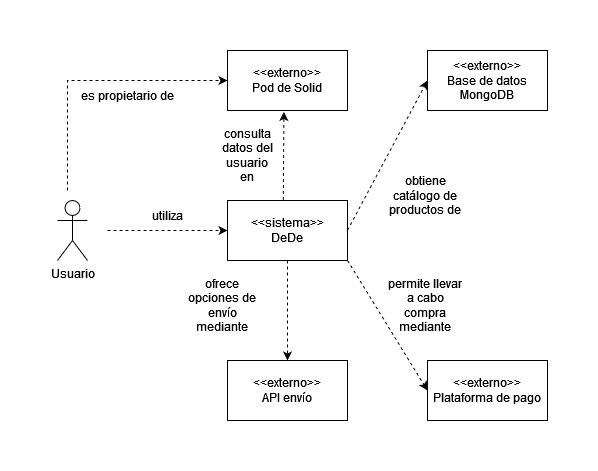

The diagram above was exported from draw.io. Its source (the exported page's mxGraphModel, read from the mxfile embedded in the PNG):
<mxGraphModel dx="813" dy="430" grid="1" gridSize="10" guides="1" tooltips="1" connect="1" arrows="1" fold="1" page="1" pageScale="1" pageWidth="827" pageHeight="1169" math="0" shadow="0">
  <root>
    <mxCell id="0" />
    <mxCell id="1" parent="0" />
    <mxCell id="dIj1B2NFtlAgptvBTLS7-1" value="Usuario" style="shape=umlActor;verticalLabelPosition=bottom;verticalAlign=top;html=1;outlineConnect=0;" vertex="1" parent="1">
      <mxGeometry x="100" y="310" width="30" height="60" as="geometry" />
    </mxCell>
    <mxCell id="dIj1B2NFtlAgptvBTLS7-4" value="&lt;div&gt;&amp;lt;&amp;lt;sistema&amp;gt;&amp;gt;&lt;/div&gt;&lt;div&gt;DeDe&lt;br&gt;&lt;/div&gt;" style="rounded=0;whiteSpace=wrap;html=1;" vertex="1" parent="1">
      <mxGeometry x="270" y="310" width="120" height="60" as="geometry" />
    </mxCell>
    <mxCell id="dIj1B2NFtlAgptvBTLS7-5" value="" style="endArrow=classic;html=1;rounded=0;entryX=0;entryY=0.5;entryDx=0;entryDy=0;dashed=1;" edge="1" parent="1" target="dIj1B2NFtlAgptvBTLS7-4">
      <mxGeometry width="50" height="50" relative="1" as="geometry">
        <mxPoint x="150" y="340" as="sourcePoint" />
        <mxPoint x="320" y="310" as="targetPoint" />
      </mxGeometry>
    </mxCell>
    <mxCell id="dIj1B2NFtlAgptvBTLS7-6" value="&lt;div&gt;&amp;lt;&amp;lt;externo&amp;gt;&amp;gt;&lt;/div&gt;&lt;div&gt;Pod de Solid&lt;br&gt;&lt;/div&gt;" style="rounded=0;whiteSpace=wrap;html=1;" vertex="1" parent="1">
      <mxGeometry x="270" y="160" width="120" height="60" as="geometry" />
    </mxCell>
    <mxCell id="dIj1B2NFtlAgptvBTLS7-7" value="" style="endArrow=classic;html=1;rounded=0;entryX=0.47;entryY=1.024;entryDx=0;entryDy=0;dashed=1;entryPerimeter=0;exitX=0.465;exitY=-0.01;exitDx=0;exitDy=0;exitPerimeter=0;" edge="1" parent="1" source="dIj1B2NFtlAgptvBTLS7-4" target="dIj1B2NFtlAgptvBTLS7-6">
      <mxGeometry width="50" height="50" relative="1" as="geometry">
        <mxPoint x="310" y="280" as="sourcePoint" />
        <mxPoint x="430" y="280" as="targetPoint" />
      </mxGeometry>
    </mxCell>
    <mxCell id="dIj1B2NFtlAgptvBTLS7-8" value="" style="endArrow=classic;html=1;rounded=0;entryX=0;entryY=0.5;entryDx=0;entryDy=0;dashed=1;" edge="1" parent="1" target="dIj1B2NFtlAgptvBTLS7-6">
      <mxGeometry width="50" height="50" relative="1" as="geometry">
        <mxPoint x="110" y="300" as="sourcePoint" />
        <mxPoint x="230" y="290" as="targetPoint" />
        <Array as="points">
          <mxPoint x="110" y="190" />
        </Array>
      </mxGeometry>
    </mxCell>
    <mxCell id="dIj1B2NFtlAgptvBTLS7-10" value="&lt;div&gt;&amp;lt;&amp;lt;externo&amp;gt;&amp;gt;&lt;/div&gt;&lt;div&gt;API envío&lt;br&gt;&lt;/div&gt;" style="rounded=0;whiteSpace=wrap;html=1;" vertex="1" parent="1">
      <mxGeometry x="270" y="470" width="120" height="60" as="geometry" />
    </mxCell>
    <mxCell id="dIj1B2NFtlAgptvBTLS7-11" value="" style="endArrow=classic;html=1;rounded=0;dashed=1;exitX=0.5;exitY=1;exitDx=0;exitDy=0;" edge="1" parent="1" source="dIj1B2NFtlAgptvBTLS7-4" target="dIj1B2NFtlAgptvBTLS7-10">
      <mxGeometry width="50" height="50" relative="1" as="geometry">
        <mxPoint x="335.79999999999995" y="319.4" as="sourcePoint" />
        <mxPoint x="336.4000000000001" y="231.43999999999994" as="targetPoint" />
      </mxGeometry>
    </mxCell>
    <mxCell id="dIj1B2NFtlAgptvBTLS7-12" value="&lt;div&gt;&amp;lt;&amp;lt;externo&amp;gt;&amp;gt;&lt;/div&gt;&lt;div&gt;Base de datos MongoDB&lt;br&gt;&lt;/div&gt;" style="rounded=0;whiteSpace=wrap;html=1;" vertex="1" parent="1">
      <mxGeometry x="470" y="160" width="120" height="60" as="geometry" />
    </mxCell>
    <mxCell id="dIj1B2NFtlAgptvBTLS7-13" value="" style="endArrow=classic;html=1;rounded=0;entryX=0;entryY=0.5;entryDx=0;entryDy=0;dashed=1;" edge="1" parent="1" target="dIj1B2NFtlAgptvBTLS7-12">
      <mxGeometry width="50" height="50" relative="1" as="geometry">
        <mxPoint x="390" y="339.71" as="sourcePoint" />
        <mxPoint x="510" y="339.71" as="targetPoint" />
      </mxGeometry>
    </mxCell>
    <mxCell id="dIj1B2NFtlAgptvBTLS7-14" value="consulta datos del usuario en" style="text;html=1;strokeColor=none;fillColor=none;align=center;verticalAlign=middle;whiteSpace=wrap;rounded=0;" vertex="1" parent="1">
      <mxGeometry x="260" y="250" width="60" height="30" as="geometry" />
    </mxCell>
    <mxCell id="dIj1B2NFtlAgptvBTLS7-15" value="es propietario de" style="text;html=1;strokeColor=none;fillColor=none;align=center;verticalAlign=middle;whiteSpace=wrap;rounded=0;" vertex="1" parent="1">
      <mxGeometry x="120" y="190" width="100" height="30" as="geometry" />
    </mxCell>
    <mxCell id="dIj1B2NFtlAgptvBTLS7-16" value="utiliza" style="text;html=1;strokeColor=none;fillColor=none;align=center;verticalAlign=middle;whiteSpace=wrap;rounded=0;" vertex="1" parent="1">
      <mxGeometry x="180" y="310" width="60" height="30" as="geometry" />
    </mxCell>
    <mxCell id="dIj1B2NFtlAgptvBTLS7-17" value="obtiene catálogo de productos de" style="text;html=1;strokeColor=none;fillColor=none;align=center;verticalAlign=middle;whiteSpace=wrap;rounded=0;" vertex="1" parent="1">
      <mxGeometry x="430" y="290" width="76" height="30" as="geometry" />
    </mxCell>
    <mxCell id="dIj1B2NFtlAgptvBTLS7-18" value="ofrece opciones de envío mediante" style="text;html=1;strokeColor=none;fillColor=none;align=center;verticalAlign=middle;whiteSpace=wrap;rounded=0;" vertex="1" parent="1">
      <mxGeometry x="230" y="400" width="70" height="30" as="geometry" />
    </mxCell>
    <mxCell id="dIj1B2NFtlAgptvBTLS7-19" value="&lt;div&gt;&amp;lt;&amp;lt;externo&amp;gt;&amp;gt;&lt;/div&gt;&lt;div&gt;Plataforma de pago&lt;br&gt;&lt;/div&gt;" style="rounded=0;whiteSpace=wrap;html=1;" vertex="1" parent="1">
      <mxGeometry x="470" y="470" width="120" height="60" as="geometry" />
    </mxCell>
    <mxCell id="dIj1B2NFtlAgptvBTLS7-20" value="" style="endArrow=classic;html=1;rounded=0;entryX=0;entryY=0.5;entryDx=0;entryDy=0;dashed=1;exitX=1;exitY=1;exitDx=0;exitDy=0;" edge="1" parent="1" source="dIj1B2NFtlAgptvBTLS7-4" target="dIj1B2NFtlAgptvBTLS7-19">
      <mxGeometry width="50" height="50" relative="1" as="geometry">
        <mxPoint x="335.79999999999995" y="319.4" as="sourcePoint" />
        <mxPoint x="336.4000000000001" y="231.43999999999994" as="targetPoint" />
      </mxGeometry>
    </mxCell>
    <mxCell id="dIj1B2NFtlAgptvBTLS7-21" value="permite llevar a cabo compra mediante" style="text;html=1;strokeColor=none;fillColor=none;align=center;verticalAlign=middle;whiteSpace=wrap;rounded=0;" vertex="1" parent="1">
      <mxGeometry x="430" y="400" width="76" height="30" as="geometry" />
    </mxCell>
    <mxCell id="dIj1B2NFtlAgptvBTLS7-23" style="edgeStyle=orthogonalEdgeStyle;rounded=0;orthogonalLoop=1;jettySize=auto;html=1;exitX=0.5;exitY=1;exitDx=0;exitDy=0;dashed=1;" edge="1" parent="1" source="dIj1B2NFtlAgptvBTLS7-17" target="dIj1B2NFtlAgptvBTLS7-17">
      <mxGeometry relative="1" as="geometry" />
    </mxCell>
  </root>
</mxGraphModel>